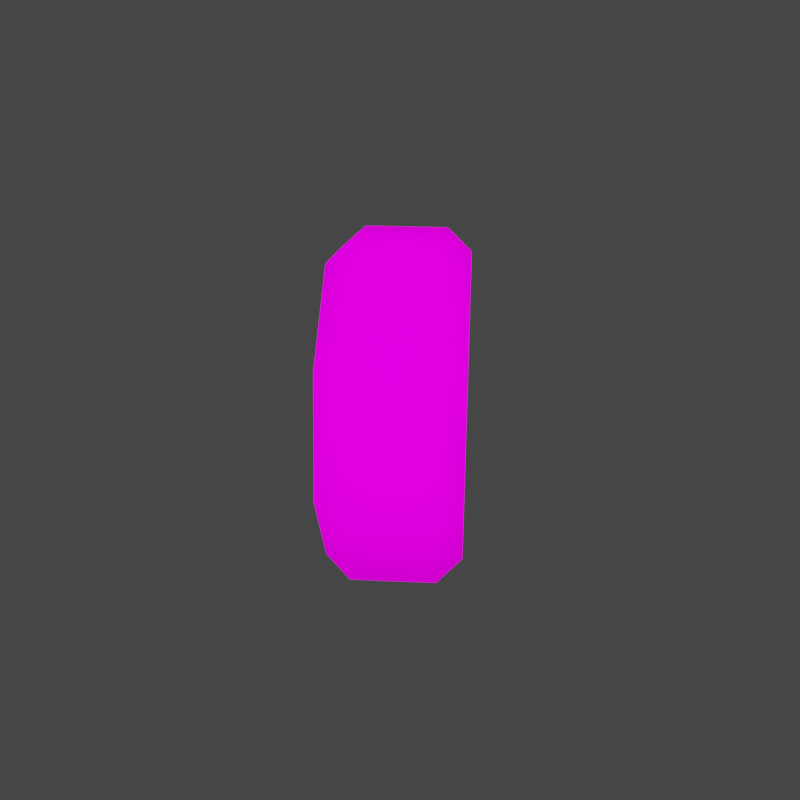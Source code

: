 # Source: YingYang.blend  (saved by Blender 3.1.7; exported with 4.5.12 LTS)
import bpy
from mathutils import Matrix  # noqa: F401  (used for matrix-valued properties, if any)

bpy.ops.wm.read_factory_settings(use_empty=True)
scene = bpy.context.scene
scene.name = 'Scene'

# ---- collections
col_collection = bpy.data.collections.new('Collection'); scene.collection.children.link(col_collection)

# ---- images (referenced by path relative to the original .blend; pixels are not part of the script)
import os
ASSET_DIR = os.environ.get("B2B_ASSET_DIR", "")  # directory of the original .blend (textures are referenced by path, not embedded)
HERE = os.path.dirname(os.path.abspath(__file__))  # packed textures are extracted next to this script under _unpacked/

def load_image(name, relpath, width, height, colorspace="sRGB"):
    """Load a texture the original file referenced (path relative to the .blend, or extracted next to this script)."""
    p = next((c for c in (os.path.join(HERE, relpath), os.path.join(ASSET_DIR, relpath)) if relpath and os.path.exists(c)), "")
    if p:
        img = bpy.data.images.load(p, check_existing=True)
        img.name = name
    else:  # same state as the original file: an image datablock whose file is absent (Cycles renders it pink)
        img = bpy.data.images.new(name, width, height)
        img.source = "FILE"
        img.filepath = "//" + (relpath or name)
    img.colorspace_settings.name = colorspace
    return img
img_yingyang_png = load_image('YingYang.png', 'YingYang.png', 1024, 1024, 'sRGB')

# ---- materials (node trees are filled in below, after node groups)
mat_material = bpy.data.materials.new('Material')
mat_material.alpha_threshold = 0.0
mat_material.use_transparent_shadow = False
mat_material.line_color = (0.0, 0.0, 0.0, 1.0)

# ---- material node trees
mat_material.use_nodes = True; mat_material.node_tree.nodes.clear()
_N = mat_material.node_tree.nodes; _L = mat_material.node_tree.links
n0 = _N.new('ShaderNodeOutputMaterial'); n0.name = 'Material Output'; n0.location = (300, 300)
n1 = _N.new('ShaderNodeBsdfPrincipled'); n1.name = 'Principled BSDF'; n1.location = (10, 300)
n1.distribution = 'GGX'
n1.subsurface_method = 'RANDOM_WALK_SKIN'
n1.inputs[2].default_value = 0.4
n1.inputs[3].default_value = 1.45
n1.inputs[13].default_value = 0.0
n1.inputs[28].default_value = 1.0
n2 = _N.new('ShaderNodeTexImage'); n2.name = 'Image Texture'; n2.location = (-365, 234)
n2.image = img_yingyang_png
_L.new(n1.outputs[0], n0.inputs[0])
_L.new(n2.outputs[0], n1.inputs[0])
_L.new(n2.outputs[0], n1.inputs[27])
n0.is_active_output = True

# ---- world
world_world = bpy.data.worlds.new('World'); scene.world = world_world
world_world.use_nodes = True; world_world.node_tree.nodes.clear()
_N = world_world.node_tree.nodes; _L = world_world.node_tree.links
n0 = _N.new('ShaderNodeOutputWorld'); n0.name = 'World Output'; n0.location = (300, 300)
n1 = _N.new('ShaderNodeBackground'); n1.name = 'Background'; n1.location = (10, 300)
n1.inputs[0].default_value = (0.05088, 0.05088, 0.05088, 1.0)
_L.new(n1.outputs[0], n0.inputs[0])
n0.is_active_output = True
world_world.color = (0.05088, 0.05088, 0.05088)
world_world.use_sun_shadow = False
world_world.sun_shadow_jitter_overblur = 0.0

# ---- meshes
me_cylinder = bpy.data.meshes.new('Cylinder')
me_cylinder.from_pydata([(-0.04578, 0.1945, -3.456e-09), (0.04578, 0.1945, 3.456e-09), (-0.04578, 0.1375, -0.1375), (0.04578, 0.1375, -0.1375), (-0.04578, -8.501e-09, -0.1945), (0.04578, -8.501e-09, -0.1945), (-0.04578, -0.1375, -0.1375), (0.04578, -0.1375, -0.1375), (-0.04578, -0.1945, 1.355e-08), (0.04578, -0.1945, 2.046e-08), (-0.04578, -0.1375, 0.1375), (0.04578, -0.1375, 0.1375), (-0.04578, 2.319e-09, 0.1945), (0.04578, 2.319e-09, 0.1945), (-0.04578, 0.1375, 0.1375), (0.04578, 0.1375, 0.1375), (-0.07266, 0.1682, -5.046e-09), (-0.07266, 0.1189, -0.1189), (0.07266, 0.1189, -0.1189), (0.07266, 0.1682, 5.926e-09), (-0.07266, -7.73e-09, -0.1682), (0.07266, -7.73e-09, -0.1682), (-0.07266, -0.1189, -0.1189), (0.07266, -0.1189, -0.1189), (-0.07266, -0.1682, 9.659e-09), (0.07266, -0.1682, 2.063e-08), (-0.07266, -0.1189, 0.1189), (0.07266, -0.1189, 0.1189), (-0.07266, 1.628e-09, 0.1682), (0.07266, 1.628e-09, 0.1682), (-0.07266, 0.1189, 0.1189), (0.07266, 0.1189, 0.1189), (-0.07266, 0.1436, -0.05947), (0.07266, 0.1436, -0.05947), (-0.07266, 0.05947, -0.1436), (0.07266, 0.05947, -0.1436), (-0.07266, -0.05947, -0.1436), (0.07266, -0.05947, -0.1436), (-0.07266, -0.1436, -0.05947), (0.07266, -0.1436, -0.05947), (-0.07266, -0.1436, 0.05947), (0.07266, -0.1436, 0.05947), (-0.07266, -0.05947, 0.1436), (0.07266, -0.05947, 0.1436), (-0.07266, 0.05947, 0.1436), (0.07266, 0.05947, 0.1436), (-0.07266, 0.1436, 0.05947), (0.07266, 0.1436, 0.05947)], [], [(0, 1, 3, 2), (2, 3, 5, 4), (4, 5, 7, 6), (6, 7, 9, 8), (8, 9, 11, 10), (10, 11, 13, 12), (11, 9, 25, 41, 27), (12, 13, 15, 14), (14, 15, 1, 0), (8, 10, 26, 40, 24), (18, 33, 19, 47, 31, 45, 29, 43, 27, 41, 25, 39, 23, 37, 21, 35), (16, 32, 17, 34, 20, 36, 22, 38, 24, 40, 26, 42, 28, 44, 30, 46), (4, 6, 22, 36, 20), (14, 0, 16, 46, 30), (0, 2, 17, 32, 16), (7, 5, 21, 37, 23), (1, 15, 31, 47, 19), (3, 1, 19, 33, 18), (10, 12, 28, 42, 26), (13, 11, 27, 43, 29), (6, 8, 24, 38, 22), (9, 7, 23, 39, 25), (2, 4, 20, 34, 17), (12, 14, 30, 44, 28), (5, 3, 18, 35, 21), (15, 13, 29, 45, 31)])
me_cylinder.polygons.foreach_set('use_smooth', [True] * 26)
_uv = me_cylinder.uv_layers.new(name='UVMap')
_uv.uv.foreach_set('vector', [0.7961, 0.4531, 0.8876, 0.4531, 0.8876, 0.6017, 0.7961, 0.6017, 0.9016, 0.006991, 0.993, 0.006991, 0.993, 0.1557, 0.9016, 0.1557, 0.9016, 0.1557, 0.993, 0.1557, 0.993, 0.3044, 0.9016, 0.3044, 0.9016, 0.3044, 0.993, 0.3044, 0.993, 0.4531, 0.9016, 0.4531, 0.9016, 0.4531, 0.993, 0.4531, 0.993, 0.6017, 0.9016, 0.6017, 0.7961, 0.006991, 0.8876, 0.006991, 0.8876, 0.1557, 0.7961, 0.1557, 0.4016, 0.1185, 0.513, 0.006991, 0.5284, 0.04416, 0.4831, 0.08855, 0.4387, 0.1339, 0.7961, 0.1557, 0.8876, 0.1557, 0.8876, 0.3044, 0.7961, 0.3044, 0.7961, 0.3044, 0.8876, 0.3044, 0.8876, 0.4531, 0.7961, 0.4531, 0.1185, 0.006991, 0.006991, 0.1185, 0.04416, 0.1339, 0.08855, 0.08855, 0.1339, 0.04416, 0.745, 0.2607, 0.7006, 0.306, 0.6553, 0.3504, 0.5918, 0.3511, 0.5284, 0.3504, 0.4831, 0.306, 0.4387, 0.2607, 0.4381, 0.1973, 0.4387, 0.1339, 0.4831, 0.08855, 0.5284, 0.04416, 0.5918, 0.04351, 0.6553, 0.04416, 0.7006, 0.08855, 0.745, 0.1339, 0.7456, 0.1973, 0.2607, 0.3504, 0.306, 0.306, 0.3504, 0.2607, 0.3511, 0.1973, 0.3504, 0.1339, 0.306, 0.08855, 0.2607, 0.04416, 0.1973, 0.04351, 0.1339, 0.04416, 0.08855, 0.08855, 0.04416, 0.1339, 0.04351, 0.1973, 0.04416, 0.2607, 0.08855, 0.306, 0.1339, 0.3504, 0.1973, 0.3511, 0.3876, 0.1185, 0.2761, 0.006991, 0.2607, 0.04416, 0.306, 0.08855, 0.3504, 0.1339, 0.1185, 0.3876, 0.2761, 0.3876, 0.2607, 0.3504, 0.1973, 0.3511, 0.1339, 0.3504, 0.2761, 0.3876, 0.3876, 0.2761, 0.3504, 0.2607, 0.306, 0.306, 0.2607, 0.3504, 0.6707, 0.006991, 0.7821, 0.1185, 0.745, 0.1339, 0.7006, 0.08855, 0.6553, 0.04416, 0.6707, 0.3876, 0.513, 0.3876, 0.5284, 0.3504, 0.5918, 0.3511, 0.6553, 0.3504, 0.7821, 0.2761, 0.6707, 0.3876, 0.6553, 0.3504, 0.7006, 0.306, 0.745, 0.2607, 0.006991, 0.1185, 0.006991, 0.2761, 0.04416, 0.2607, 0.04351, 0.1973, 0.04416, 0.1339, 0.4016, 0.2761, 0.4016, 0.1185, 0.4387, 0.1339, 0.4381, 0.1973, 0.4387, 0.2607, 0.2761, 0.006991, 0.1185, 0.006991, 0.1339, 0.04416, 0.1973, 0.04351, 0.2607, 0.04416, 0.513, 0.006991, 0.6707, 0.006991, 0.6553, 0.04416, 0.5918, 0.04351, 0.5284, 0.04416, 0.3876, 0.2761, 0.3876, 0.1185, 0.3504, 0.1339, 0.3511, 0.1973, 0.3504, 0.2607, 0.006991, 0.2761, 0.1185, 0.3876, 0.1339, 0.3504, 0.08855, 0.306, 0.04416, 0.2607, 0.7821, 0.1185, 0.7821, 0.2761, 0.745, 0.2607, 0.7456, 0.1973, 0.745, 0.1339, 0.513, 0.3876, 0.4016, 0.2761, 0.4387, 0.2607, 0.4831, 0.306, 0.5284, 0.3504])
me_cylinder.materials.append(mat_material)
me_cylinder.use_remesh_fix_poles = True
me_cylinder.use_remesh_preserve_attributes = False
me_cylinder.update()

# ---- objects
ob_yingyang = bpy.data.objects.new('YingYang', me_cylinder)

# ---- transforms, parenting, visibility, modifiers, constraints
ob_yingyang.location = (0.0, 0.0, 0.0)
ob_yingyang.rotation_euler = (0.1759, -0.0, 0.6283)

# ---- collection membership
col_collection.objects.link(ob_yingyang)

# ---- scene / render settings (as saved in the file)
scene.frame_start = 1; scene.frame_end = 100; scene.frame_set(11)
scene.render.engine = 'BLENDER_EEVEE_NEXT'
scene.render.resolution_x = 1080
scene.render.film_transparent = True
scene.cycles.sampling_pattern = 'TABULATED_SOBOL'
scene.cycles.use_light_tree = False
scene.view_settings.view_transform = 'Filmic'
bpy.context.view_layer.update()

# ---- added for rendering (the .blend has no active camera and no usable light): camera, sun
cam_auto = bpy.data.cameras.new('AutoCamera')
cam_auto.lens = 50.0
cam_auto.sensor_width = 36.0
cam_auto.clip_end = 1000.0
ob_auto_camera = bpy.data.objects.new('AutoCamera', cam_auto)
scene.collection.objects.link(ob_auto_camera)
ob_auto_camera.location = (0.687802, -0.825362, 0.550242)
ob_auto_camera.rotation_euler = (1.09748, -7.21219e-08, 0.694738)
scene.camera = ob_auto_camera
light_auto_sun = bpy.data.lights.new('AutoSun', 'SUN')
light_auto_sun.energy = 3.0
light_auto_sun.angle = 0.0523599
ob_auto_sun = bpy.data.objects.new('AutoSun', light_auto_sun)
scene.collection.objects.link(ob_auto_sun)
ob_auto_sun.rotation_euler = (0.872665, 0.174533, 0.523599)
bpy.context.view_layer.update()
